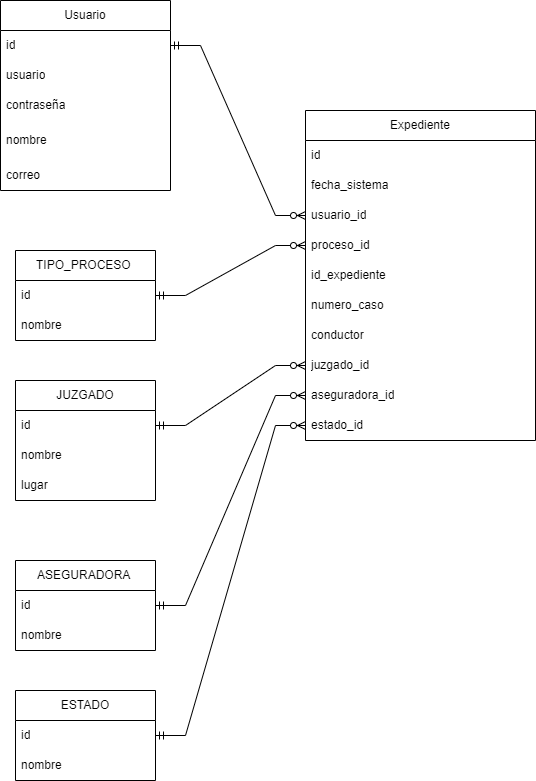

The diagram above was exported from draw.io. Its source (the exported page's mxGraphModel, read from the mxfile embedded in the PNG):
<mxGraphModel dx="1909" dy="2118" grid="1" gridSize="10" guides="1" tooltips="1" connect="1" arrows="1" fold="1" page="1" pageScale="1" pageWidth="827" pageHeight="1169" math="0" shadow="0">
  <root>
    <mxCell id="0" />
    <mxCell id="1" parent="0" />
    <mxCell id="1cZPwAbSXABGDLCGyJP--1" value="Usuario" style="swimlane;fontStyle=0;childLayout=stackLayout;horizontal=1;startSize=30;horizontalStack=0;resizeParent=1;resizeParentMax=0;resizeLast=0;collapsible=1;marginBottom=0;whiteSpace=wrap;html=1;" vertex="1" parent="1">
      <mxGeometry x="25" y="-10" width="170" height="190" as="geometry" />
    </mxCell>
    <mxCell id="1cZPwAbSXABGDLCGyJP--2" value="id" style="text;strokeColor=none;fillColor=none;align=left;verticalAlign=middle;spacingLeft=4;spacingRight=4;overflow=hidden;points=[[0,0.5],[1,0.5]];portConstraint=eastwest;rotatable=0;whiteSpace=wrap;html=1;" vertex="1" parent="1cZPwAbSXABGDLCGyJP--1">
      <mxGeometry y="30" width="170" height="30" as="geometry" />
    </mxCell>
    <mxCell id="1cZPwAbSXABGDLCGyJP--3" value="usuario" style="text;strokeColor=none;fillColor=none;align=left;verticalAlign=middle;spacingLeft=4;spacingRight=4;overflow=hidden;points=[[0,0.5],[1,0.5]];portConstraint=eastwest;rotatable=0;whiteSpace=wrap;html=1;" vertex="1" parent="1cZPwAbSXABGDLCGyJP--1">
      <mxGeometry y="60" width="170" height="30" as="geometry" />
    </mxCell>
    <mxCell id="1cZPwAbSXABGDLCGyJP--11" value="contraseña" style="text;strokeColor=none;fillColor=none;align=left;verticalAlign=middle;spacingLeft=4;spacingRight=4;overflow=hidden;points=[[0,0.5],[1,0.5]];portConstraint=eastwest;rotatable=0;whiteSpace=wrap;html=1;" vertex="1" parent="1cZPwAbSXABGDLCGyJP--1">
      <mxGeometry y="90" width="170" height="30" as="geometry" />
    </mxCell>
    <mxCell id="1cZPwAbSXABGDLCGyJP--7" value="nombre" style="text;strokeColor=none;fillColor=none;align=left;verticalAlign=middle;spacingLeft=4;spacingRight=4;overflow=hidden;points=[[0,0.5],[1,0.5]];portConstraint=eastwest;rotatable=0;whiteSpace=wrap;html=1;" vertex="1" parent="1cZPwAbSXABGDLCGyJP--1">
      <mxGeometry y="120" width="170" height="40" as="geometry" />
    </mxCell>
    <mxCell id="1cZPwAbSXABGDLCGyJP--4" value="correo" style="text;strokeColor=none;fillColor=none;align=left;verticalAlign=middle;spacingLeft=4;spacingRight=4;overflow=hidden;points=[[0,0.5],[1,0.5]];portConstraint=eastwest;rotatable=0;whiteSpace=wrap;html=1;" vertex="1" parent="1cZPwAbSXABGDLCGyJP--1">
      <mxGeometry y="160" width="170" height="30" as="geometry" />
    </mxCell>
    <mxCell id="D9dGuzeMmdt7f-5RIaLK-1" value="Expediente" style="swimlane;fontStyle=0;childLayout=stackLayout;horizontal=1;startSize=30;horizontalStack=0;resizeParent=1;resizeParentMax=0;resizeLast=0;collapsible=1;marginBottom=0;whiteSpace=wrap;html=1;" vertex="1" parent="1">
      <mxGeometry x="330" y="100" width="230" height="330" as="geometry" />
    </mxCell>
    <mxCell id="D9dGuzeMmdt7f-5RIaLK-2" value="id" style="text;strokeColor=none;fillColor=none;align=left;verticalAlign=middle;spacingLeft=4;spacingRight=4;overflow=hidden;points=[[0,0.5],[1,0.5]];portConstraint=eastwest;rotatable=0;whiteSpace=wrap;html=1;" vertex="1" parent="D9dGuzeMmdt7f-5RIaLK-1">
      <mxGeometry y="30" width="230" height="30" as="geometry" />
    </mxCell>
    <mxCell id="D9dGuzeMmdt7f-5RIaLK-3" value="fecha_sistema" style="text;strokeColor=none;fillColor=none;align=left;verticalAlign=middle;spacingLeft=4;spacingRight=4;overflow=hidden;points=[[0,0.5],[1,0.5]];portConstraint=eastwest;rotatable=0;whiteSpace=wrap;html=1;" vertex="1" parent="D9dGuzeMmdt7f-5RIaLK-1">
      <mxGeometry y="60" width="230" height="30" as="geometry" />
    </mxCell>
    <mxCell id="D9dGuzeMmdt7f-5RIaLK-17" value="usuario_id" style="text;strokeColor=none;fillColor=none;align=left;verticalAlign=middle;spacingLeft=4;spacingRight=4;overflow=hidden;points=[[0,0.5],[1,0.5]];portConstraint=eastwest;rotatable=0;whiteSpace=wrap;html=1;" vertex="1" parent="D9dGuzeMmdt7f-5RIaLK-1">
      <mxGeometry y="90" width="230" height="30" as="geometry" />
    </mxCell>
    <mxCell id="D9dGuzeMmdt7f-5RIaLK-35" value="proceso_id" style="text;strokeColor=none;fillColor=none;align=left;verticalAlign=middle;spacingLeft=4;spacingRight=4;overflow=hidden;points=[[0,0.5],[1,0.5]];portConstraint=eastwest;rotatable=0;whiteSpace=wrap;html=1;" vertex="1" parent="D9dGuzeMmdt7f-5RIaLK-1">
      <mxGeometry y="120" width="230" height="30" as="geometry" />
    </mxCell>
    <mxCell id="D9dGuzeMmdt7f-5RIaLK-21" value="id_expediente" style="text;strokeColor=none;fillColor=none;align=left;verticalAlign=middle;spacingLeft=4;spacingRight=4;overflow=hidden;points=[[0,0.5],[1,0.5]];portConstraint=eastwest;rotatable=0;whiteSpace=wrap;html=1;" vertex="1" parent="D9dGuzeMmdt7f-5RIaLK-1">
      <mxGeometry y="150" width="230" height="30" as="geometry" />
    </mxCell>
    <mxCell id="D9dGuzeMmdt7f-5RIaLK-25" value="numero_caso" style="text;strokeColor=none;fillColor=none;align=left;verticalAlign=middle;spacingLeft=4;spacingRight=4;overflow=hidden;points=[[0,0.5],[1,0.5]];portConstraint=eastwest;rotatable=0;whiteSpace=wrap;html=1;" vertex="1" parent="D9dGuzeMmdt7f-5RIaLK-1">
      <mxGeometry y="180" width="230" height="30" as="geometry" />
    </mxCell>
    <mxCell id="D9dGuzeMmdt7f-5RIaLK-36" value="conductor" style="text;strokeColor=none;fillColor=none;align=left;verticalAlign=middle;spacingLeft=4;spacingRight=4;overflow=hidden;points=[[0,0.5],[1,0.5]];portConstraint=eastwest;rotatable=0;whiteSpace=wrap;html=1;" vertex="1" parent="D9dGuzeMmdt7f-5RIaLK-1">
      <mxGeometry y="210" width="230" height="30" as="geometry" />
    </mxCell>
    <mxCell id="D9dGuzeMmdt7f-5RIaLK-22" value="juzgado_id" style="text;strokeColor=none;fillColor=none;align=left;verticalAlign=middle;spacingLeft=4;spacingRight=4;overflow=hidden;points=[[0,0.5],[1,0.5]];portConstraint=eastwest;rotatable=0;whiteSpace=wrap;html=1;" vertex="1" parent="D9dGuzeMmdt7f-5RIaLK-1">
      <mxGeometry y="240" width="230" height="30" as="geometry" />
    </mxCell>
    <mxCell id="D9dGuzeMmdt7f-5RIaLK-24" value="aseguradora_id" style="text;strokeColor=none;fillColor=none;align=left;verticalAlign=middle;spacingLeft=4;spacingRight=4;overflow=hidden;points=[[0,0.5],[1,0.5]];portConstraint=eastwest;rotatable=0;whiteSpace=wrap;html=1;" vertex="1" parent="D9dGuzeMmdt7f-5RIaLK-1">
      <mxGeometry y="270" width="230" height="30" as="geometry" />
    </mxCell>
    <mxCell id="D9dGuzeMmdt7f-5RIaLK-4" value="estado_id" style="text;strokeColor=none;fillColor=none;align=left;verticalAlign=middle;spacingLeft=4;spacingRight=4;overflow=hidden;points=[[0,0.5],[1,0.5]];portConstraint=eastwest;rotatable=0;whiteSpace=wrap;html=1;" vertex="1" parent="D9dGuzeMmdt7f-5RIaLK-1">
      <mxGeometry y="300" width="230" height="30" as="geometry" />
    </mxCell>
    <mxCell id="D9dGuzeMmdt7f-5RIaLK-5" value="ASEGURADORA&amp;nbsp;" style="swimlane;fontStyle=0;childLayout=stackLayout;horizontal=1;startSize=30;horizontalStack=0;resizeParent=1;resizeParentMax=0;resizeLast=0;collapsible=1;marginBottom=0;whiteSpace=wrap;html=1;" vertex="1" parent="1">
      <mxGeometry x="40" y="550" width="140" height="90" as="geometry" />
    </mxCell>
    <mxCell id="D9dGuzeMmdt7f-5RIaLK-6" value="id" style="text;strokeColor=none;fillColor=none;align=left;verticalAlign=middle;spacingLeft=4;spacingRight=4;overflow=hidden;points=[[0,0.5],[1,0.5]];portConstraint=eastwest;rotatable=0;whiteSpace=wrap;html=1;" vertex="1" parent="D9dGuzeMmdt7f-5RIaLK-5">
      <mxGeometry y="30" width="140" height="30" as="geometry" />
    </mxCell>
    <mxCell id="D9dGuzeMmdt7f-5RIaLK-7" value="nombre" style="text;strokeColor=none;fillColor=none;align=left;verticalAlign=middle;spacingLeft=4;spacingRight=4;overflow=hidden;points=[[0,0.5],[1,0.5]];portConstraint=eastwest;rotatable=0;whiteSpace=wrap;html=1;" vertex="1" parent="D9dGuzeMmdt7f-5RIaLK-5">
      <mxGeometry y="60" width="140" height="30" as="geometry" />
    </mxCell>
    <mxCell id="D9dGuzeMmdt7f-5RIaLK-9" value="JUZGADO" style="swimlane;fontStyle=0;childLayout=stackLayout;horizontal=1;startSize=30;horizontalStack=0;resizeParent=1;resizeParentMax=0;resizeLast=0;collapsible=1;marginBottom=0;whiteSpace=wrap;html=1;" vertex="1" parent="1">
      <mxGeometry x="40" y="370" width="140" height="120" as="geometry" />
    </mxCell>
    <mxCell id="D9dGuzeMmdt7f-5RIaLK-10" value="id" style="text;strokeColor=none;fillColor=none;align=left;verticalAlign=middle;spacingLeft=4;spacingRight=4;overflow=hidden;points=[[0,0.5],[1,0.5]];portConstraint=eastwest;rotatable=0;whiteSpace=wrap;html=1;" vertex="1" parent="D9dGuzeMmdt7f-5RIaLK-9">
      <mxGeometry y="30" width="140" height="30" as="geometry" />
    </mxCell>
    <mxCell id="D9dGuzeMmdt7f-5RIaLK-12" value="nombre" style="text;strokeColor=none;fillColor=none;align=left;verticalAlign=middle;spacingLeft=4;spacingRight=4;overflow=hidden;points=[[0,0.5],[1,0.5]];portConstraint=eastwest;rotatable=0;whiteSpace=wrap;html=1;" vertex="1" parent="D9dGuzeMmdt7f-5RIaLK-9">
      <mxGeometry y="60" width="140" height="30" as="geometry" />
    </mxCell>
    <mxCell id="D9dGuzeMmdt7f-5RIaLK-11" value="lugar" style="text;strokeColor=none;fillColor=none;align=left;verticalAlign=middle;spacingLeft=4;spacingRight=4;overflow=hidden;points=[[0,0.5],[1,0.5]];portConstraint=eastwest;rotatable=0;whiteSpace=wrap;html=1;" vertex="1" parent="D9dGuzeMmdt7f-5RIaLK-9">
      <mxGeometry y="90" width="140" height="30" as="geometry" />
    </mxCell>
    <mxCell id="D9dGuzeMmdt7f-5RIaLK-13" value="TIPO_PROCESO&amp;nbsp;" style="swimlane;fontStyle=0;childLayout=stackLayout;horizontal=1;startSize=30;horizontalStack=0;resizeParent=1;resizeParentMax=0;resizeLast=0;collapsible=1;marginBottom=0;whiteSpace=wrap;html=1;" vertex="1" parent="1">
      <mxGeometry x="40" y="240" width="140" height="90" as="geometry" />
    </mxCell>
    <mxCell id="D9dGuzeMmdt7f-5RIaLK-14" value="id" style="text;strokeColor=none;fillColor=none;align=left;verticalAlign=middle;spacingLeft=4;spacingRight=4;overflow=hidden;points=[[0,0.5],[1,0.5]];portConstraint=eastwest;rotatable=0;whiteSpace=wrap;html=1;" vertex="1" parent="D9dGuzeMmdt7f-5RIaLK-13">
      <mxGeometry y="30" width="140" height="30" as="geometry" />
    </mxCell>
    <mxCell id="D9dGuzeMmdt7f-5RIaLK-15" value="nombre" style="text;strokeColor=none;fillColor=none;align=left;verticalAlign=middle;spacingLeft=4;spacingRight=4;overflow=hidden;points=[[0,0.5],[1,0.5]];portConstraint=eastwest;rotatable=0;whiteSpace=wrap;html=1;" vertex="1" parent="D9dGuzeMmdt7f-5RIaLK-13">
      <mxGeometry y="60" width="140" height="30" as="geometry" />
    </mxCell>
    <mxCell id="D9dGuzeMmdt7f-5RIaLK-18" value="ESTADO" style="swimlane;fontStyle=0;childLayout=stackLayout;horizontal=1;startSize=30;horizontalStack=0;resizeParent=1;resizeParentMax=0;resizeLast=0;collapsible=1;marginBottom=0;whiteSpace=wrap;html=1;" vertex="1" parent="1">
      <mxGeometry x="40" y="680" width="140" height="90" as="geometry" />
    </mxCell>
    <mxCell id="D9dGuzeMmdt7f-5RIaLK-19" value="id" style="text;strokeColor=none;fillColor=none;align=left;verticalAlign=middle;spacingLeft=4;spacingRight=4;overflow=hidden;points=[[0,0.5],[1,0.5]];portConstraint=eastwest;rotatable=0;whiteSpace=wrap;html=1;" vertex="1" parent="D9dGuzeMmdt7f-5RIaLK-18">
      <mxGeometry y="30" width="140" height="30" as="geometry" />
    </mxCell>
    <mxCell id="D9dGuzeMmdt7f-5RIaLK-20" value="nombre" style="text;strokeColor=none;fillColor=none;align=left;verticalAlign=middle;spacingLeft=4;spacingRight=4;overflow=hidden;points=[[0,0.5],[1,0.5]];portConstraint=eastwest;rotatable=0;whiteSpace=wrap;html=1;" vertex="1" parent="D9dGuzeMmdt7f-5RIaLK-18">
      <mxGeometry y="60" width="140" height="30" as="geometry" />
    </mxCell>
    <mxCell id="D9dGuzeMmdt7f-5RIaLK-37" value="" style="edgeStyle=entityRelationEdgeStyle;fontSize=12;html=1;endArrow=ERzeroToMany;startArrow=ERmandOne;rounded=0;exitX=1;exitY=0.5;exitDx=0;exitDy=0;entryX=0;entryY=0.5;entryDx=0;entryDy=0;" edge="1" parent="1" source="D9dGuzeMmdt7f-5RIaLK-5" target="D9dGuzeMmdt7f-5RIaLK-24">
      <mxGeometry width="100" height="100" relative="1" as="geometry">
        <mxPoint x="180" y="450" as="sourcePoint" />
        <mxPoint x="280" y="350" as="targetPoint" />
      </mxGeometry>
    </mxCell>
    <mxCell id="D9dGuzeMmdt7f-5RIaLK-38" value="" style="edgeStyle=entityRelationEdgeStyle;fontSize=12;html=1;endArrow=ERzeroToMany;startArrow=ERmandOne;rounded=0;exitX=1;exitY=0.5;exitDx=0;exitDy=0;entryX=0;entryY=0.5;entryDx=0;entryDy=0;" edge="1" parent="1" source="1cZPwAbSXABGDLCGyJP--2" target="D9dGuzeMmdt7f-5RIaLK-17">
      <mxGeometry width="100" height="100" relative="1" as="geometry">
        <mxPoint x="150" y="240" as="sourcePoint" />
        <mxPoint x="290" y="120" as="targetPoint" />
      </mxGeometry>
    </mxCell>
    <mxCell id="D9dGuzeMmdt7f-5RIaLK-39" value="" style="edgeStyle=entityRelationEdgeStyle;fontSize=12;html=1;endArrow=ERzeroToMany;startArrow=ERmandOne;rounded=0;entryX=0;entryY=0.5;entryDx=0;entryDy=0;exitX=1;exitY=0.5;exitDx=0;exitDy=0;" edge="1" parent="1" source="D9dGuzeMmdt7f-5RIaLK-10" target="D9dGuzeMmdt7f-5RIaLK-22">
      <mxGeometry width="100" height="100" relative="1" as="geometry">
        <mxPoint x="180" y="480" as="sourcePoint" />
        <mxPoint x="280" y="380" as="targetPoint" />
      </mxGeometry>
    </mxCell>
    <mxCell id="D9dGuzeMmdt7f-5RIaLK-40" value="" style="edgeStyle=entityRelationEdgeStyle;fontSize=12;html=1;endArrow=ERzeroToMany;startArrow=ERmandOne;rounded=0;entryX=0;entryY=0.5;entryDx=0;entryDy=0;exitX=1;exitY=0.5;exitDx=0;exitDy=0;" edge="1" parent="1" source="D9dGuzeMmdt7f-5RIaLK-19" target="D9dGuzeMmdt7f-5RIaLK-4">
      <mxGeometry width="100" height="100" relative="1" as="geometry">
        <mxPoint x="250" y="600" as="sourcePoint" />
        <mxPoint x="400" y="480" as="targetPoint" />
      </mxGeometry>
    </mxCell>
    <mxCell id="D9dGuzeMmdt7f-5RIaLK-41" value="" style="edgeStyle=entityRelationEdgeStyle;fontSize=12;html=1;endArrow=ERzeroToMany;startArrow=ERmandOne;rounded=0;entryX=0;entryY=0.5;entryDx=0;entryDy=0;exitX=1;exitY=0.5;exitDx=0;exitDy=0;" edge="1" parent="1" source="D9dGuzeMmdt7f-5RIaLK-14" target="D9dGuzeMmdt7f-5RIaLK-35">
      <mxGeometry width="100" height="100" relative="1" as="geometry">
        <mxPoint x="150" y="370" as="sourcePoint" />
        <mxPoint x="300" y="250" as="targetPoint" />
      </mxGeometry>
    </mxCell>
  </root>
</mxGraphModel>